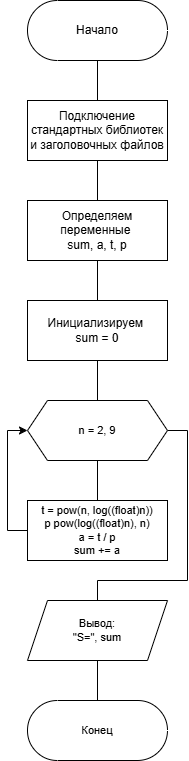

The diagram above was exported from draw.io. Its source (the exported page's mxGraphModel, read from the mxfile embedded in the PNG):
<mxGraphModel dx="427" dy="823" grid="1" gridSize="10" guides="1" tooltips="1" connect="1" arrows="1" fold="1" page="1" pageScale="1" pageWidth="827" pageHeight="1169" math="0" shadow="0">
  <root>
    <mxCell id="0" />
    <mxCell id="1" parent="0" />
    <mxCell id="nA9q0k0X-wgtSdTi1nIx-7" value="" style="edgeStyle=orthogonalEdgeStyle;shape=connector;rounded=0;orthogonalLoop=1;jettySize=auto;html=1;strokeColor=default;align=center;verticalAlign=middle;fontFamily=Helvetica;fontSize=11;fontColor=default;labelBackgroundColor=default;endArrow=none;endFill=0;" edge="1" parent="1" source="nA9q0k0X-wgtSdTi1nIx-1" target="nA9q0k0X-wgtSdTi1nIx-2">
      <mxGeometry relative="1" as="geometry" />
    </mxCell>
    <mxCell id="nA9q0k0X-wgtSdTi1nIx-1" value="Начало" style="html=1;dashed=0;whiteSpace=wrap;shape=mxgraph.dfd.start" vertex="1" parent="1">
      <mxGeometry x="120" y="80" width="140" height="60" as="geometry" />
    </mxCell>
    <mxCell id="nA9q0k0X-wgtSdTi1nIx-6" value="" style="edgeStyle=orthogonalEdgeStyle;shape=connector;rounded=0;orthogonalLoop=1;jettySize=auto;html=1;strokeColor=default;align=center;verticalAlign=middle;fontFamily=Helvetica;fontSize=11;fontColor=default;labelBackgroundColor=default;endArrow=none;endFill=0;" edge="1" parent="1" source="nA9q0k0X-wgtSdTi1nIx-2" target="nA9q0k0X-wgtSdTi1nIx-3">
      <mxGeometry relative="1" as="geometry" />
    </mxCell>
    <mxCell id="nA9q0k0X-wgtSdTi1nIx-2" value="Подключение стандартных библиотек и заголовочных файлов" style="whiteSpace=wrap;html=1;" vertex="1" parent="1">
      <mxGeometry x="120" y="180" width="140" height="60" as="geometry" />
    </mxCell>
    <mxCell id="nA9q0k0X-wgtSdTi1nIx-5" value="" style="edgeStyle=orthogonalEdgeStyle;rounded=0;orthogonalLoop=1;jettySize=auto;html=1;endArrow=none;endFill=0;" edge="1" parent="1" source="nA9q0k0X-wgtSdTi1nIx-3" target="nA9q0k0X-wgtSdTi1nIx-4">
      <mxGeometry relative="1" as="geometry" />
    </mxCell>
    <mxCell id="nA9q0k0X-wgtSdTi1nIx-3" value="Определяем переменные&amp;nbsp;&lt;div&gt;sum, a, t, p&lt;/div&gt;" style="whiteSpace=wrap;html=1;rounded=0;" vertex="1" parent="1">
      <mxGeometry x="120" y="280" width="140" height="60" as="geometry" />
    </mxCell>
    <mxCell id="nA9q0k0X-wgtSdTi1nIx-12" value="" style="edgeStyle=orthogonalEdgeStyle;shape=connector;rounded=0;orthogonalLoop=1;jettySize=auto;html=1;strokeColor=default;align=center;verticalAlign=middle;fontFamily=Helvetica;fontSize=11;fontColor=default;labelBackgroundColor=default;endArrow=none;endFill=0;" edge="1" parent="1" source="nA9q0k0X-wgtSdTi1nIx-4" target="nA9q0k0X-wgtSdTi1nIx-8">
      <mxGeometry relative="1" as="geometry" />
    </mxCell>
    <mxCell id="nA9q0k0X-wgtSdTi1nIx-4" value="Инициализируем&amp;nbsp;&lt;div&gt;sum = 0&lt;/div&gt;" style="whiteSpace=wrap;html=1;rounded=0;" vertex="1" parent="1">
      <mxGeometry x="120" y="380" width="140" height="60" as="geometry" />
    </mxCell>
    <mxCell id="nA9q0k0X-wgtSdTi1nIx-10" value="" style="edgeStyle=orthogonalEdgeStyle;shape=connector;rounded=0;orthogonalLoop=1;jettySize=auto;html=1;strokeColor=default;align=center;verticalAlign=middle;fontFamily=Helvetica;fontSize=11;fontColor=default;labelBackgroundColor=default;endArrow=none;endFill=0;" edge="1" parent="1" source="nA9q0k0X-wgtSdTi1nIx-8" target="nA9q0k0X-wgtSdTi1nIx-9">
      <mxGeometry relative="1" as="geometry" />
    </mxCell>
    <mxCell id="nA9q0k0X-wgtSdTi1nIx-17" style="edgeStyle=orthogonalEdgeStyle;shape=connector;rounded=0;orthogonalLoop=1;jettySize=auto;html=1;exitX=1;exitY=0.5;exitDx=0;exitDy=0;entryX=0.5;entryY=0;entryDx=0;entryDy=0;strokeColor=default;align=center;verticalAlign=middle;fontFamily=Helvetica;fontSize=11;fontColor=default;labelBackgroundColor=default;endArrow=none;endFill=0;" edge="1" parent="1" source="nA9q0k0X-wgtSdTi1nIx-8" target="nA9q0k0X-wgtSdTi1nIx-14">
      <mxGeometry relative="1" as="geometry">
        <Array as="points">
          <mxPoint x="280" y="510" />
          <mxPoint x="280" y="660" />
          <mxPoint x="190" y="660" />
        </Array>
      </mxGeometry>
    </mxCell>
    <mxCell id="nA9q0k0X-wgtSdTi1nIx-8" value="n = 2, 9" style="shape=hexagon;perimeter=hexagonPerimeter2;whiteSpace=wrap;html=1;fixedSize=1;fontFamily=Helvetica;fontSize=11;fontColor=default;labelBackgroundColor=default;" vertex="1" parent="1">
      <mxGeometry x="120" y="480" width="140" height="60" as="geometry" />
    </mxCell>
    <mxCell id="nA9q0k0X-wgtSdTi1nIx-11" style="edgeStyle=orthogonalEdgeStyle;shape=connector;rounded=0;orthogonalLoop=1;jettySize=auto;html=1;entryX=0;entryY=0.5;entryDx=0;entryDy=0;strokeColor=default;align=center;verticalAlign=middle;fontFamily=Helvetica;fontSize=11;fontColor=default;labelBackgroundColor=default;endArrow=classic;endFill=1;" edge="1" parent="1" source="nA9q0k0X-wgtSdTi1nIx-9" target="nA9q0k0X-wgtSdTi1nIx-8">
      <mxGeometry relative="1" as="geometry">
        <Array as="points">
          <mxPoint x="100" y="610" />
          <mxPoint x="100" y="510" />
        </Array>
      </mxGeometry>
    </mxCell>
    <mxCell id="nA9q0k0X-wgtSdTi1nIx-9" value="&lt;div&gt;t = pow(n, log((float)n))&lt;/div&gt;&lt;div&gt;p pow(log((float)n), n)&lt;/div&gt;&lt;div&gt;a = t / p&lt;/div&gt;&lt;div&gt;sum += a&lt;/div&gt;" style="whiteSpace=wrap;html=1;rounded=0;fontFamily=Helvetica;fontSize=11;fontColor=default;labelBackgroundColor=default;" vertex="1" parent="1">
      <mxGeometry x="120" y="580" width="140" height="60" as="geometry" />
    </mxCell>
    <mxCell id="nA9q0k0X-wgtSdTi1nIx-13" value="Конец" style="html=1;dashed=0;whiteSpace=wrap;shape=mxgraph.dfd.start;fontFamily=Helvetica;fontSize=11;fontColor=default;labelBackgroundColor=default;" vertex="1" parent="1">
      <mxGeometry x="120" y="780" width="140" height="60" as="geometry" />
    </mxCell>
    <mxCell id="nA9q0k0X-wgtSdTi1nIx-15" value="" style="edgeStyle=orthogonalEdgeStyle;shape=connector;rounded=0;orthogonalLoop=1;jettySize=auto;html=1;strokeColor=default;align=center;verticalAlign=middle;fontFamily=Helvetica;fontSize=11;fontColor=default;labelBackgroundColor=default;endArrow=none;endFill=0;" edge="1" parent="1" source="nA9q0k0X-wgtSdTi1nIx-14" target="nA9q0k0X-wgtSdTi1nIx-13">
      <mxGeometry relative="1" as="geometry" />
    </mxCell>
    <mxCell id="nA9q0k0X-wgtSdTi1nIx-14" value="Вывод:&lt;div&gt;&quot;S=&quot;, sum&lt;/div&gt;" style="shape=parallelogram;perimeter=parallelogramPerimeter;whiteSpace=wrap;html=1;fixedSize=1;rounded=0;fontFamily=Helvetica;fontSize=11;fontColor=default;labelBackgroundColor=default;" vertex="1" parent="1">
      <mxGeometry x="120" y="680" width="140" height="60" as="geometry" />
    </mxCell>
  </root>
</mxGraphModel>